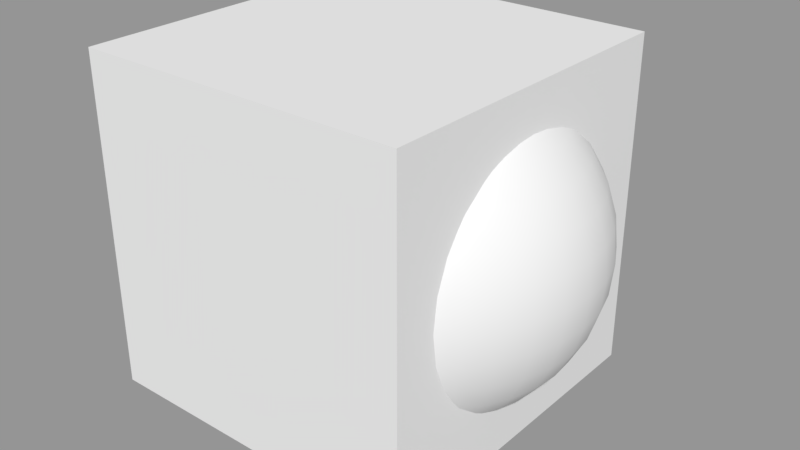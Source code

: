 # Source: TV_Set.blend  (saved by Blender 2.79.0; exported with 4.5.12 LTS)
import bpy
from mathutils import Matrix  # noqa: F401  (used for matrix-valued properties, if any)

bpy.ops.wm.read_factory_settings(use_empty=True)
scene = bpy.context.scene
scene.name = 'Scene'

# ---- collections
col_collection_1 = bpy.data.collections.new('Collection 1'); scene.collection.children.link(col_collection_1)

# ---- materials (node trees are filled in below, after node groups)
mat_material = bpy.data.materials.new('Material')
mat_material.alpha_threshold = 0.0
mat_material.use_transparent_shadow = False
mat_material.roughness = 0.5
mat_material.line_color = (0.0, 0.0, 0.0, 1.0)

# ---- material node trees

# ---- meshes
me_cube_001 = bpy.data.meshes.new('Cube.001')
me_cube_001.from_pydata([(0.8584, 0.6549, 0.5263), (0.9071, 0.7276, 0.3625), (0.937, 0.7725, 0.1848), (0.9471, 0.7876, 1.834e-07), (0.937, 0.7725, -0.1848), (0.9071, 0.7276, -0.3625), (0.8584, 0.6549, -0.5263), (0.8945, 0.4736, 0.6698), (0.9778, 0.5569, 0.5263), (1.04, 0.6188, 0.3625), (1.078, 0.6569, 0.1848), (1.091, 0.6698, 1.834e-07), (1.078, 0.6569, -0.1848), (1.04, 0.6188, -0.3625), (0.9778, 0.5569, -0.5263), (0.8945, 0.4736, -0.6698), (0.8584, 0.2924, 0.7876), (0.9778, 0.3721, 0.6698), (1.076, 0.4376, 0.5263), (1.149, 0.4862, 0.3625), (1.193, 0.5161, 0.1848), (1.208, 0.5263, 1.834e-07), (1.193, 0.5161, -0.1848), (1.149, 0.4862, -0.3625), (1.076, 0.4376, -0.5263), (0.9778, 0.3721, -0.6698), (0.8584, 0.2924, -0.7876), (0.9071, 0.2014, 0.7876), (1.04, 0.2563, 0.6698), (1.149, 0.3014, 0.5263), (1.229, 0.3349, 0.3625), (1.279, 0.3555, 0.1848), (1.296, 0.3625, 1.834e-07), (1.279, 0.3555, -0.1848), (1.229, 0.3349, -0.3625), (1.149, 0.3014, -0.5263), (1.04, 0.2563, -0.6698), (0.9071, 0.2014, -0.7876), (0.937, 0.1027, 0.7876), (1.078, 0.1307, 0.6698), (1.193, 0.1537, 0.5263), (1.279, 0.1707, 0.3625), (1.332, 0.1812, 0.1848), (1.35, 0.1848, 1.834e-07), (1.332, 0.1812, -0.1848), (1.279, 0.1707, -0.3625), (1.193, 0.1537, -0.5263), (1.078, 0.1307, -0.6698), (0.937, 0.1027, -0.7876), (0.9471, -1.184e-06, 0.7876), (1.091, -1.191e-06, 0.6698), (1.208, -1.205e-06, 0.5263), (1.296, -1.149e-06, 0.3625), (1.35, -1.262e-06, 0.1848), (1.368, -1.248e-06, 1.834e-07), (1.35, -1.262e-06, -0.1848), (1.296, -1.107e-06, -0.3625), (1.208, -1.205e-06, -0.5263), (1.091, -1.191e-06, -0.6698), (0.9471, -1.213e-06, -0.7876), (0.937, -0.1027, 0.7876), (1.078, -0.1307, 0.6698), (1.193, -0.1537, 0.5263), (1.279, -0.1707, 0.3625), (1.332, -0.1812, 0.1848), (1.35, -0.1848, 1.834e-07), (1.332, -0.1812, -0.1848), (1.279, -0.1707, -0.3625), (1.193, -0.1537, -0.5263), (1.078, -0.1307, -0.6698), (0.937, -0.1027, -0.7876), (0.9071, -0.2014, 0.7876), (1.04, -0.2563, 0.6698), (1.149, -0.3014, 0.5263), (1.229, -0.3349, 0.3625), (1.279, -0.3555, 0.1848), (1.296, -0.3625, 1.834e-07), (1.279, -0.3555, -0.1848), (1.229, -0.3349, -0.3625), (1.149, -0.3014, -0.5263), (1.04, -0.2563, -0.6698), (0.9071, -0.2014, -0.7876), (0.8584, -0.2924, 0.7876), (0.9778, -0.3721, 0.6698), (1.076, -0.4376, 0.5263), (1.149, -0.4862, 0.3625), (1.193, -0.5161, 0.1848), (1.208, -0.5263, 1.834e-07), (1.193, -0.5161, -0.1848), (1.149, -0.4862, -0.3625), (1.076, -0.4376, -0.5263), (0.9778, -0.3721, -0.6698), (0.8584, -0.2924, -0.7876), (0.8945, -0.4736, 0.6698), (0.9778, -0.5569, 0.5263), (1.04, -0.6188, 0.3625), (1.078, -0.6569, 0.1848), (1.091, -0.6698, 1.834e-07), (1.078, -0.6569, -0.1848), (1.04, -0.6188, -0.3625), (0.9778, -0.5569, -0.5263), (0.8945, -0.4736, -0.6698), (0.8584, -0.6549, 0.5263), (0.9071, -0.7277, 0.3625), (0.937, -0.7725, 0.1848), (0.9471, -0.7876, 1.834e-07), (0.937, -0.7725, -0.1848), (0.9071, -0.7277, -0.3625), (0.8584, -0.6549, -0.5263)], [], [(3, 2, 10, 11), (4, 3, 11, 12), (5, 4, 12, 13), (6, 5, 13, 14), (1, 0, 8, 9), (2, 1, 9, 10), (15, 14, 24, 25), (8, 7, 17, 18), (9, 8, 18, 19), (10, 9, 19, 20), (11, 10, 20, 21), (12, 11, 21, 22), (13, 12, 22, 23), (14, 13, 23, 24), (22, 21, 32, 33), (23, 22, 33, 34), (24, 23, 34, 35), (17, 16, 27, 28), (25, 24, 35, 36), (18, 17, 28, 29), (26, 25, 36, 37), (19, 18, 29, 30), (20, 19, 30, 31), (21, 20, 31, 32), (29, 28, 39, 40), (37, 36, 47, 48), (30, 29, 40, 41), (31, 30, 41, 42), (32, 31, 42, 43), (33, 32, 43, 44), (34, 33, 44, 45), (35, 34, 45, 46), (28, 27, 38, 39), (36, 35, 46, 47), (44, 43, 54, 55), (45, 44, 55, 56), (46, 45, 56, 57), (39, 38, 49, 50), (47, 46, 57, 58), (40, 39, 50, 51), (48, 47, 58, 59), (41, 40, 51, 52), (42, 41, 52, 53), (43, 42, 53, 54), (59, 58, 69, 70), (52, 51, 62, 63), (53, 52, 63, 64), (54, 53, 64, 65), (55, 54, 65, 66), (56, 55, 66, 67), (57, 56, 67, 68), (50, 49, 60, 61), (58, 57, 68, 69), (51, 50, 61, 62), (67, 66, 77, 78), (68, 67, 78, 79), (61, 60, 71, 72), (69, 68, 79, 80), (62, 61, 72, 73), (70, 69, 80, 81), (63, 62, 73, 74), (64, 63, 74, 75), (65, 64, 75, 76), (66, 65, 76, 77), (75, 74, 85, 86), (76, 75, 86, 87), (77, 76, 87, 88), (78, 77, 88, 89), (79, 78, 89, 90), (72, 71, 82, 83), (80, 79, 90, 91), (73, 72, 83, 84), (81, 80, 91, 92), (74, 73, 84, 85), (90, 89, 99, 100), (91, 90, 100, 101), (84, 83, 93, 94), (85, 84, 94, 95), (86, 85, 95, 96), (87, 86, 96, 97), (88, 87, 97, 98), (89, 88, 98, 99), (96, 95, 103, 104), (97, 96, 104, 105), (98, 97, 105, 106), (99, 98, 106, 107), (100, 99, 107, 108), (95, 94, 102, 103)])
me_cube_001.polygons.foreach_set('use_smooth', [True] * 88)
me_cube_001.materials.append(mat_material)
me_cube_001.use_remesh_preserve_volume = False
me_cube_001.use_remesh_preserve_attributes = False
me_cube_001.use_mirror_vertex_groups = False
me_cube_001.update()
me_cube = bpy.data.meshes.new('Cube')
me_cube.from_pydata([(1.0, 1.0, -1.0), (1.0, -1.0, -1.0), (-1.0, -1.0, -1.0), (-1.0, 1.0, -1.0), (1.0, 1.0, 1.0), (1.0, -1.0, 1.0), (-1.0, -1.0, 1.0), (-1.0, 1.0, 1.0)], [], [(0, 1, 2, 3), (4, 7, 6, 5), (0, 4, 5, 1), (1, 5, 6, 2), (2, 6, 7, 3), (4, 0, 3, 7)])
me_cube.materials.append(mat_material)
me_cube.use_remesh_preserve_volume = False
me_cube.use_remesh_preserve_attributes = False
me_cube.use_mirror_vertex_groups = False
me_cube.update()

# ---- objects
ob_tv_screen = bpy.data.objects.new('TV Screen', me_cube_001)
ob_tv_box = bpy.data.objects.new('TV Box', me_cube)

# ---- transforms, parenting, visibility, modifiers, constraints
ob_tv_screen.location = (0.0, 0.0, 1.0)
ob_tv_screen.lock_rotations_4d = False
ob_tv_screen.empty_display_type = 'ARROWS'
ob_tv_screen.lineart.crease_threshold = 0.0
ob_tv_box.location = (0.0, 0.0, 1.0)
ob_tv_box.lock_rotations_4d = False
ob_tv_box.empty_display_type = 'ARROWS'
ob_tv_box.lineart.crease_threshold = 0.0

# ---- collection membership
col_collection_1.objects.link(ob_tv_screen)
col_collection_1.objects.link(ob_tv_box)

# ---- scene / render settings (as saved in the file)
scene.frame_start = 1; scene.frame_end = 250; scene.frame_set(1)
scene.render.engine = 'BLENDER_EEVEE_NEXT'
scene.render.resolution_percentage = 50
scene.render.dither_intensity = 0.0
scene.cycles.use_denoising = False
scene.cycles.samples = 128
scene.cycles.sampling_pattern = 'TABULATED_SOBOL'
scene.cycles.use_adaptive_sampling = False
scene.cycles.use_light_tree = False
scene.cycles.blur_glossy = 0.0
scene.cycles.sample_clamp_indirect = 0.0
scene.view_settings.view_transform = 'Standard'
bpy.context.view_layer.update()

# ---- added for rendering (the .blend has no active camera and no usable light): camera, sun + grey world if the file has none
cam_auto = bpy.data.cameras.new('AutoCamera')
cam_auto.lens = 50.0
cam_auto.sensor_width = 36.0
cam_auto.clip_end = 1000.0
ob_auto_camera = bpy.data.objects.new('AutoCamera', cam_auto)
scene.collection.objects.link(ob_auto_camera)
ob_auto_camera.location = (3.5971, -4.09566, 3.73044)
ob_auto_camera.rotation_euler = (1.09748, -7.21219e-08, 0.694738)
scene.camera = ob_auto_camera
light_auto_sun = bpy.data.lights.new('AutoSun', 'SUN')
light_auto_sun.energy = 3.0
light_auto_sun.angle = 0.0523599
ob_auto_sun = bpy.data.objects.new('AutoSun', light_auto_sun)
scene.collection.objects.link(ob_auto_sun)
ob_auto_sun.rotation_euler = (0.872665, 0.174533, 0.523599)
if scene.world is None:
    world_auto = bpy.data.worlds.new('AutoWorld')
    world_auto.color = (0.3, 0.3, 0.3)
    scene.world = world_auto
bpy.context.view_layer.update()
